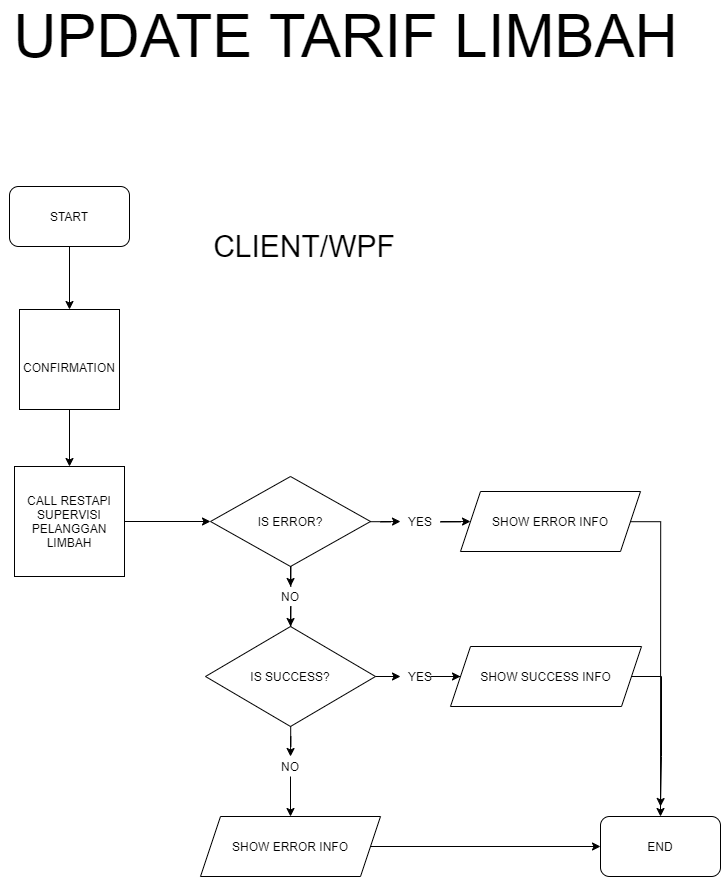

The diagram above was exported from draw.io. Its source (the exported page's mxGraphModel, read from the mxfile embedded in the PNG):
<mxGraphModel dx="4152" dy="2128" grid="1" gridSize="10" guides="1" tooltips="1" connect="1" arrows="1" fold="1" page="1" pageScale="1" pageWidth="2339" pageHeight="3300" math="0" shadow="0">
  <root>
    <mxCell id="0" />
    <mxCell id="1" parent="0" />
    <mxCell id="2" style="edgeStyle=orthogonalEdgeStyle;rounded=0;orthogonalLoop=1;jettySize=auto;html=1;" edge="1" source="29" target="5" parent="1">
      <mxGeometry relative="1" as="geometry" />
    </mxCell>
    <mxCell id="3" value="START" style="rounded=1;whiteSpace=wrap;html=1;" vertex="1" parent="1">
      <mxGeometry x="1208" y="1350" width="120" height="60" as="geometry" />
    </mxCell>
    <mxCell id="4" style="edgeStyle=orthogonalEdgeStyle;rounded=0;orthogonalLoop=1;jettySize=auto;html=1;" edge="1" source="5" target="8" parent="1">
      <mxGeometry relative="1" as="geometry" />
    </mxCell>
    <mxCell id="5" value="CALL RESTAPI&lt;br&gt;SUPERVISI PELANGGAN LIMBAH" style="whiteSpace=wrap;html=1;aspect=fixed;" vertex="1" parent="1">
      <mxGeometry x="1213" y="1630" width="110" height="110" as="geometry" />
    </mxCell>
    <mxCell id="6" style="edgeStyle=orthogonalEdgeStyle;rounded=0;orthogonalLoop=1;jettySize=auto;html=1;entryX=0;entryY=0.5;entryDx=0;entryDy=0;" edge="1" source="19" target="18" parent="1">
      <mxGeometry relative="1" as="geometry" />
    </mxCell>
    <mxCell id="7" style="edgeStyle=orthogonalEdgeStyle;rounded=0;orthogonalLoop=1;jettySize=auto;html=1;entryX=0.5;entryY=0;entryDx=0;entryDy=0;" edge="1" source="21" target="11" parent="1">
      <mxGeometry relative="1" as="geometry" />
    </mxCell>
    <mxCell id="8" value="IS ERROR?" style="rhombus;whiteSpace=wrap;html=1;" vertex="1" parent="1">
      <mxGeometry x="1409" y="1640" width="160" height="90" as="geometry" />
    </mxCell>
    <mxCell id="9" style="edgeStyle=orthogonalEdgeStyle;rounded=0;orthogonalLoop=1;jettySize=auto;html=1;entryX=0.5;entryY=0;entryDx=0;entryDy=0;" edge="1" source="23" target="15" parent="1">
      <mxGeometry relative="1" as="geometry" />
    </mxCell>
    <mxCell id="10" style="edgeStyle=orthogonalEdgeStyle;rounded=0;orthogonalLoop=1;jettySize=auto;html=1;entryX=0;entryY=0.5;entryDx=0;entryDy=0;" edge="1" source="25" target="13" parent="1">
      <mxGeometry relative="1" as="geometry" />
    </mxCell>
    <mxCell id="11" value="IS SUCCESS?" style="rhombus;whiteSpace=wrap;html=1;" vertex="1" parent="1">
      <mxGeometry x="1404" y="1790" width="170" height="100" as="geometry" />
    </mxCell>
    <mxCell id="12" style="edgeStyle=orthogonalEdgeStyle;rounded=0;orthogonalLoop=1;jettySize=auto;html=1;" edge="1" source="13" parent="1">
      <mxGeometry relative="1" as="geometry">
        <mxPoint x="1859" y="1970" as="targetPoint" />
      </mxGeometry>
    </mxCell>
    <mxCell id="13" value="SHOW SUCCESS INFO" style="shape=parallelogram;perimeter=parallelogramPerimeter;whiteSpace=wrap;html=1;fixedSize=1;" vertex="1" parent="1">
      <mxGeometry x="1649" y="1810" width="191" height="60" as="geometry" />
    </mxCell>
    <mxCell id="14" style="edgeStyle=orthogonalEdgeStyle;rounded=0;orthogonalLoop=1;jettySize=auto;html=1;entryX=0;entryY=0.5;entryDx=0;entryDy=0;" edge="1" source="15" target="16" parent="1">
      <mxGeometry relative="1" as="geometry" />
    </mxCell>
    <mxCell id="15" value="SHOW ERROR INFO" style="shape=parallelogram;perimeter=parallelogramPerimeter;whiteSpace=wrap;html=1;fixedSize=1;" vertex="1" parent="1">
      <mxGeometry x="1399" y="1980" width="180" height="60" as="geometry" />
    </mxCell>
    <mxCell id="16" value="END" style="rounded=1;whiteSpace=wrap;html=1;" vertex="1" parent="1">
      <mxGeometry x="1799" y="1980" width="120" height="60" as="geometry" />
    </mxCell>
    <mxCell id="17" style="edgeStyle=orthogonalEdgeStyle;rounded=0;orthogonalLoop=1;jettySize=auto;html=1;entryX=0.5;entryY=0;entryDx=0;entryDy=0;" edge="1" source="18" target="16" parent="1">
      <mxGeometry relative="1" as="geometry">
        <Array as="points">
          <mxPoint x="1859" y="1685" />
        </Array>
      </mxGeometry>
    </mxCell>
    <mxCell id="18" value="SHOW ERROR INFO" style="shape=parallelogram;perimeter=parallelogramPerimeter;whiteSpace=wrap;html=1;fixedSize=1;" vertex="1" parent="1">
      <mxGeometry x="1659" y="1655" width="180" height="60" as="geometry" />
    </mxCell>
    <mxCell id="19" value="YES" style="text;html=1;strokeColor=none;fillColor=none;align=center;verticalAlign=middle;whiteSpace=wrap;rounded=0;" vertex="1" parent="1">
      <mxGeometry x="1599" y="1675" width="40" height="20" as="geometry" />
    </mxCell>
    <mxCell id="20" style="edgeStyle=orthogonalEdgeStyle;rounded=0;orthogonalLoop=1;jettySize=auto;html=1;entryX=0;entryY=0.5;entryDx=0;entryDy=0;" edge="1" source="8" target="19" parent="1">
      <mxGeometry relative="1" as="geometry">
        <mxPoint x="1569" y="1685" as="sourcePoint" />
        <mxPoint x="1669" y="1685" as="targetPoint" />
      </mxGeometry>
    </mxCell>
    <mxCell id="21" value="NO" style="text;html=1;strokeColor=none;fillColor=none;align=center;verticalAlign=middle;whiteSpace=wrap;rounded=0;" vertex="1" parent="1">
      <mxGeometry x="1469" y="1750" width="40" height="20" as="geometry" />
    </mxCell>
    <mxCell id="22" style="edgeStyle=orthogonalEdgeStyle;rounded=0;orthogonalLoop=1;jettySize=auto;html=1;entryX=0.5;entryY=0;entryDx=0;entryDy=0;" edge="1" source="8" target="21" parent="1">
      <mxGeometry relative="1" as="geometry">
        <mxPoint x="1489" y="1730" as="sourcePoint" />
        <mxPoint x="1489" y="1790" as="targetPoint" />
      </mxGeometry>
    </mxCell>
    <mxCell id="23" value="NO" style="text;html=1;strokeColor=none;fillColor=none;align=center;verticalAlign=middle;whiteSpace=wrap;rounded=0;" vertex="1" parent="1">
      <mxGeometry x="1469" y="1920" width="40" height="20" as="geometry" />
    </mxCell>
    <mxCell id="24" style="edgeStyle=orthogonalEdgeStyle;rounded=0;orthogonalLoop=1;jettySize=auto;html=1;entryX=0.5;entryY=0;entryDx=0;entryDy=0;" edge="1" source="11" target="23" parent="1">
      <mxGeometry relative="1" as="geometry">
        <mxPoint x="1489" y="1890" as="sourcePoint" />
        <mxPoint x="1489" y="1980" as="targetPoint" />
      </mxGeometry>
    </mxCell>
    <mxCell id="25" value="YES" style="text;html=1;strokeColor=none;fillColor=none;align=center;verticalAlign=middle;whiteSpace=wrap;rounded=0;" vertex="1" parent="1">
      <mxGeometry x="1599" y="1830" width="40" height="20" as="geometry" />
    </mxCell>
    <mxCell id="26" style="edgeStyle=orthogonalEdgeStyle;rounded=0;orthogonalLoop=1;jettySize=auto;html=1;entryX=0;entryY=0.5;entryDx=0;entryDy=0;" edge="1" source="11" target="25" parent="1">
      <mxGeometry relative="1" as="geometry">
        <mxPoint x="1574" y="1840" as="sourcePoint" />
        <mxPoint x="1659" y="1840" as="targetPoint" />
      </mxGeometry>
    </mxCell>
    <mxCell id="27" value="CLIENT/WPF" style="text;html=1;strokeColor=none;fillColor=none;align=center;verticalAlign=middle;whiteSpace=wrap;rounded=0;fontSize=30;" vertex="1" parent="1">
      <mxGeometry x="1398" y="1380" width="210" height="60" as="geometry" />
    </mxCell>
    <mxCell id="28" value="UPDATE TARIF LIMBAH" style="text;html=1;strokeColor=none;fillColor=none;align=center;verticalAlign=middle;whiteSpace=wrap;rounded=0;fontSize=60;" vertex="1" parent="1">
      <mxGeometry x="1199" y="1190" width="691" height="20" as="geometry" />
    </mxCell>
    <mxCell id="29" value="&lt;font style=&quot;font-size: 12px&quot;&gt;CONFIRMATION&lt;/font&gt;" style="whiteSpace=wrap;html=1;aspect=fixed;fontSize=60;verticalAlign=top;" vertex="1" parent="1">
      <mxGeometry x="1218" y="1473" width="100" height="100" as="geometry" />
    </mxCell>
    <mxCell id="30" style="edgeStyle=orthogonalEdgeStyle;rounded=0;orthogonalLoop=1;jettySize=auto;html=1;" edge="1" source="3" target="29" parent="1">
      <mxGeometry relative="1" as="geometry">
        <mxPoint x="1268" y="1410" as="sourcePoint" />
        <mxPoint x="1269.0000000000002" y="1680" as="targetPoint" />
      </mxGeometry>
    </mxCell>
  </root>
</mxGraphModel>